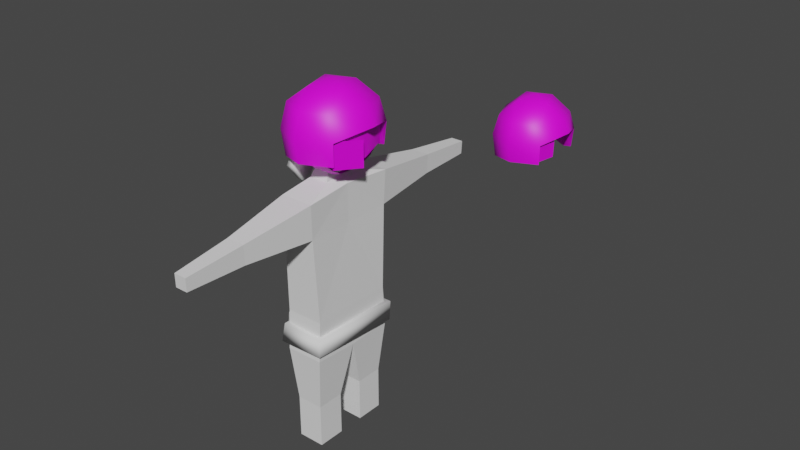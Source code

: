 # Source: Characters.blend  (saved by Blender 2.93.21; exported with 4.5.12 LTS)
import bpy
from mathutils import Matrix  # noqa: F401  (used for matrix-valued properties, if any)

bpy.ops.wm.read_factory_settings(use_empty=True)
scene = bpy.context.scene
scene.name = 'Scene'

# ---- collections
col_collection = bpy.data.collections.new('Collection'); scene.collection.children.link(col_collection)

# ---- images (referenced by path relative to the original .blend; pixels are not part of the script)
import os
ASSET_DIR = os.environ.get("B2B_ASSET_DIR", "")  # directory of the original .blend (textures are referenced by path, not embedded)
HERE = os.path.dirname(os.path.abspath(__file__))  # packed textures are extracted next to this script under _unpacked/

def load_image(name, relpath, width, height, colorspace="sRGB"):
    """Load a texture the original file referenced (path relative to the .blend, or extracted next to this script)."""
    p = next((c for c in (os.path.join(HERE, relpath), os.path.join(ASSET_DIR, relpath)) if relpath and os.path.exists(c)), "")
    if p:
        img = bpy.data.images.load(p, check_existing=True)
        img.name = name
    else:  # same state as the original file: an image datablock whose file is absent (Cycles renders it pink)
        img = bpy.data.images.new(name, width, height)
        img.source = "FILE"
        img.filepath = "//" + (relpath or name)
    img.colorspace_settings.name = colorspace
    return img
img_helmetuv_png = load_image('HelmetUV.png', 'HelmetUV.png', 1024, 1024, 'sRGB')
img_surferheaduv_png = load_image('SurferHeadUV.png', 'SurferHeadUV.png', 1024, 1024, 'sRGB')
img_helmetuv_png_001 = load_image('HelmetUV.png.001', 'HelmetUV.png', 1024, 1024, 'sRGB')

# ---- materials (node trees are filled in below, after node groups)
mat_materialuv = bpy.data.materials.new('MaterialUV')
mat_materialuv.use_transparent_shadow = False
mat_surferheaduv = bpy.data.materials.new('SurferHeadUV')
mat_materialuv_001 = bpy.data.materials.new('MaterialUV.001')
mat_materialuv_001.use_transparent_shadow = False
mat_blondhair = bpy.data.materials.new('BlondHair')
mat_blondhair.use_transparent_shadow = False

# ---- material node trees
mat_materialuv.use_nodes = True; mat_materialuv.node_tree.nodes.clear()
_N = mat_materialuv.node_tree.nodes; _L = mat_materialuv.node_tree.links
n0 = _N.new('ShaderNodeBsdfPrincipled'); n0.name = 'Principled BSDF'; n0.location = (10, 300)
n0.distribution = 'GGX'
n0.subsurface_method = 'BURLEY'
n0.inputs[3].default_value = 1.45
n0.inputs[27].default_value = (0.0, 0.0, 0.0, 1.0)
n0.inputs[28].default_value = 1.0
n1 = _N.new('ShaderNodeOutputMaterial'); n1.name = 'Material Output'; n1.location = (300, 300)
n2 = _N.new('ShaderNodeTexImage'); n2.name = 'Image Texture'; n2.location = (-280, 275)
n2.image = img_helmetuv_png
n2.interpolation = 'Closest'
n3 = _N.new('ShaderNodeTexImage'); n3.name = 'Image Texture.001'; n3.location = (-180, -100)
n3.image = img_helmetuv_png
n3.interpolation = 'Closest'
_L.new(n0.outputs[0], n1.inputs[0])
_L.new(n2.outputs[0], n0.inputs[0])
_L.new(n3.outputs[1], n0.inputs[4])
n1.is_active_output = True
mat_surferheaduv.use_nodes = True; mat_surferheaduv.node_tree.nodes.clear()
_N = mat_surferheaduv.node_tree.nodes; _L = mat_surferheaduv.node_tree.links
n0 = _N.new('ShaderNodeBsdfPrincipled'); n0.name = 'Principled BSDF'; n0.location = (10, 300)
n0.distribution = 'GGX'
n0.subsurface_method = 'BURLEY'
n0.inputs[3].default_value = 1.45
n0.inputs[27].default_value = (0.0, 0.0, 0.0, 1.0)
n0.inputs[28].default_value = 1.0
n1 = _N.new('ShaderNodeOutputMaterial'); n1.name = 'Material Output'; n1.location = (300, 300)
n2 = _N.new('ShaderNodeTexImage'); n2.name = 'Image Texture'; n2.location = (-280, 275)
n2.image = img_surferheaduv_png
n2.interpolation = 'Closest'
n3 = _N.new('ShaderNodeTexImage'); n3.name = 'Image Texture.001'; n3.location = (-280, -175)
n3.image = img_surferheaduv_png
n3.interpolation = 'Closest'
n4 = _N.new('ShaderNodeMath'); n4.name = 'Math'; n4.location = (0, 0)
n4.hide = True
n4.operation = 'GREATER_THAN'
_L.new(n0.outputs[0], n1.inputs[0])
_L.new(n2.outputs[0], n0.inputs[0])
_L.new(n3.outputs[1], n4.inputs[0])
_L.new(n4.outputs[0], n0.inputs[4])
n1.is_active_output = True
mat_materialuv_001.use_nodes = True; mat_materialuv_001.node_tree.nodes.clear()
_N = mat_materialuv_001.node_tree.nodes; _L = mat_materialuv_001.node_tree.links
n0 = _N.new('ShaderNodeBsdfPrincipled'); n0.name = 'Principled BSDF'; n0.location = (10, 300)
n0.distribution = 'GGX'
n0.subsurface_method = 'BURLEY'
n0.inputs[3].default_value = 1.45
n0.inputs[27].default_value = (0.0, 0.0, 0.0, 1.0)
n0.inputs[28].default_value = 1.0
n1 = _N.new('ShaderNodeOutputMaterial'); n1.name = 'Material Output'; n1.location = (300, 300)
n2 = _N.new('ShaderNodeTexImage'); n2.name = 'Image Texture'; n2.location = (-280, 275)
n2.image = img_helmetuv_png_001
n2.interpolation = 'Closest'
n3 = _N.new('ShaderNodeTexImage'); n3.name = 'Image Texture.001'; n3.location = (-180, -100)
n3.image = img_helmetuv_png_001
n3.interpolation = 'Closest'
_L.new(n0.outputs[0], n1.inputs[0])
_L.new(n2.outputs[0], n0.inputs[0])
_L.new(n3.outputs[1], n0.inputs[4])
n1.is_active_output = True
mat_blondhair.use_nodes = True; mat_blondhair.node_tree.nodes.clear()
_N = mat_blondhair.node_tree.nodes; _L = mat_blondhair.node_tree.links
n0 = _N.new('ShaderNodeBsdfPrincipled'); n0.name = 'Principled BSDF'; n0.location = (10, 300)
n0.distribution = 'GGX'
n0.subsurface_method = 'BURLEY'
n0.inputs[3].default_value = 1.45
n0.inputs[27].default_value = (0.0, 0.0, 0.0, 1.0)
n0.inputs[28].default_value = 1.0
n1 = _N.new('ShaderNodeOutputMaterial'); n1.name = 'Material Output'; n1.location = (300, 300)
_L.new(n0.outputs[0], n1.inputs[0])
n1.is_active_output = True

# ---- world
world_world = bpy.data.worlds.new('World'); scene.world = world_world
world_world.use_nodes = True; world_world.node_tree.nodes.clear()
_N = world_world.node_tree.nodes; _L = world_world.node_tree.links
n0 = _N.new('ShaderNodeOutputWorld'); n0.name = 'World Output'; n0.location = (300, 300)
n1 = _N.new('ShaderNodeBackground'); n1.name = 'Background'; n1.location = (10, 300)
n1.inputs[0].default_value = (0.05088, 0.05088, 0.05088, 1.0)
_L.new(n1.outputs[0], n0.inputs[0])
n0.is_active_output = True
world_world.color = (0.05088, 0.05088, 0.05088)
world_world.use_sun_shadow = False
world_world.sun_shadow_jitter_overblur = 0.0

# ---- meshes
me_sphere = bpy.data.meshes.new('Sphere')
me_sphere.from_pydata([(-0.009753, 0.9818, 0.3048), (0.6124, 0.6124, 0.5), (0.707, 0.7076, 0.03792), (0.6718, 0.6736, -0.4881), (0.464, 0.1489, 0.8937), (0.866, -5.541e-08, 0.5), (1.001, 0.04191, 0.2041), (0.6124, -0.6124, 0.5), (0.707, -0.7066, 0.03792), (0.665, -0.6649, -0.5138), (0.1819, -0.4392, 0.8936), (3.201e-08, -0.866, 0.5), (2.213e-09, -1.0, -4.371e-08), (0.01002, -0.9361, -0.4898), (-6.182e-08, -1.492e-07, 1.0), (-0.702, -0.6772, 0.2904), (-0.6348, -0.6716, -0.6101), (-0.4631, -0.1918, 0.8938), (-0.959, -0.009234, 0.3416), (-0.909, -0.00969, -0.6101), (-0.1489, 0.464, 0.8937), (-0.7074, 0.6677, 0.3173), (-0.6348, 0.6523, -0.6101), (0.2458, 0.5236, 1.166), (0.02142, 1.05, 0.7502), (0.02142, 1.215, 0.06339), (0.02191, 1.036, -0.5156), (0.7769, 0.7373, 0.7502), (0.8936, 0.8548, 0.1102), (0.8502, 0.8101, -0.514), (1.09, -0.01818, 0.6802), (1.256, 0.02385, 0.3022), (0.5928, -0.2548, 1.166), (0.7769, -0.7736, 0.7502), (0.8936, -0.8898, 0.1102), (0.8434, -0.8377, -0.5397), (0.02142, -1.087, 0.7502), (0.02142, -1.252, 0.06339), (0.03378, -1.173, -0.5408), (0.02142, -0.01818, 1.297), (-0.2534, -0.5528, 1.166), (-0.734, -0.7736, 0.7502), (-0.8509, -0.8905, 0.06339), (-0.7657, -0.8445, -0.6611), (-1.047, -0.01818, 0.6802), (-1.212, -0.01818, 0.06339), (-1.104, -0.02787, -0.6611), (-0.5132, 0.2567, 1.166), (-0.734, 0.7373, 0.7502), (-0.8509, 0.8541, 0.06339), (-0.7657, 0.7887, -0.6611), (1.081, -0.12, -0.7397), (1.136, -0.1693, 0.03053), (0.7706, -0.8042, -0.6422), (0.8251, -0.8535, 0.1281), (0.2663, -0.9942, -0.4893), (0.5163, -0.8889, -0.4893), (0.249, -0.6442, -0.8416), (0.5095, -0.5859, -0.801), (0.2574, -0.3238, -1.064), (0.5205, -0.3238, -0.9779), (0.3051, 0.3002, -1.074), (0.5666, 0.2131, -0.9736), (0.369, 0.6908, -0.8155), (0.6058, 0.5739, -0.7952), (0.397, 0.9096, -0.4743), (0.6627, 0.8264, -0.4566), (0.2866, -0.9733, -0.4793), (0.5188, -0.8755, -0.4793), (0.2638, -0.6151, -0.8426), (0.5056, -0.5609, -0.8049), (0.2715, -0.3175, -1.049), (0.5158, -0.3176, -0.9692), (0.3158, 0.2618, -1.059), (0.5587, 0.181, -0.9652), (0.3751, 0.6246, -0.8184), (0.595, 0.516, -0.7995), (0.4127, 0.8993, -0.464), (0.6606, 0.8162, -0.4463)], [], [(0, 26, 3, 2), (20, 4, 14), (5, 4, 1), (4, 10, 14), (11, 10, 7), (15, 11, 12), (10, 17, 14), (18, 17, 15), (17, 20, 14), (0, 20, 21), (23, 27, 24), (23, 39, 32), (32, 33, 30), (32, 39, 40), (40, 41, 36), (40, 39, 47), (47, 48, 44), (47, 39, 23), (3, 26, 29), (20, 0, 1, 4), (1, 2, 6, 5), (2, 1, 0), (7, 5, 6, 8), (4, 5, 7, 10), (11, 7, 8, 12), (12, 8, 9, 13), (12, 13, 16, 15), (17, 10, 11, 15), (15, 16, 19, 18), (21, 18, 19, 22), (17, 18, 21, 20), (0, 21, 22, 26), (29, 26, 25, 28), (28, 25, 24, 27), (31, 28, 27, 30), (32, 30, 27, 23), (33, 34, 31, 30), (36, 37, 34, 33), (37, 38, 35, 34), (36, 33, 32, 40), (42, 37, 36, 41), (43, 38, 37, 42), (44, 45, 42, 41), (46, 43, 42, 45), (44, 41, 40, 47), (49, 50, 46, 45), (49, 45, 44, 48), (25, 26, 50, 49), (24, 48, 47, 23), (24, 25, 49, 48), (46, 19, 16, 43), (43, 16, 13, 38), (29, 28, 2, 3), (28, 31, 6, 2), (50, 22, 19, 46), (26, 22, 50), (35, 9, 8, 34), (38, 13, 9, 35), (34, 8, 6, 31), (54, 53, 51, 52), (55, 56, 58, 57), (57, 58, 60, 59), (59, 60, 62, 61), (61, 62, 64, 63), (63, 64, 66, 65), (67, 69, 70, 68), (69, 71, 72, 70), (71, 73, 74, 72), (73, 75, 76, 74), (75, 77, 78, 76)])
me_sphere.polygons.foreach_set('use_smooth', [1, 1, 1, 1, 1, 1, 1, 1, 1, 1, 1, 1, 1, 1, 1, 1, 1, 1, 1, 1, 1, 1, 1, 1, 1, 1, 1, 1, 1, 1, 1, 1, 1, 1, 1, 1, 1, 1, 1, 1, 1, 1, 1, 1, 1, 1, 1, 1, 1, 1, 1, 1, 1, 1, 1, 1, 1, 1, 1, 0, 0, 0, 0, 0, 0, 0, 0, 0, 0, 0])
_k = set([(26, 29), (26, 50), (28, 29), (28, 31), (31, 34), (34, 35), (35, 38), (38, 43), (43, 46), (46, 50)])
me_sphere.attributes.new('sharp_edge', 'BOOLEAN', 'EDGE').data.foreach_set('value', [ (min(e.vertices), max(e.vertices)) in _k for e in me_sphere.edges])
_uv = me_sphere.uv_layers.new(name='UVMap')
_uv.uv.foreach_set('vector', [0.7568, 0.4028, 0.7526, 0.5018, 0.6579, 0.4913, 0.661, 0.4238, 0.7734, 0.3083, 0.6888, 0.2834, 0.7436, 0.2535, 0.618, 0.2671, 0.6888, 0.2834, 0.6375, 0.3476, 0.6888, 0.2834, 0.7104, 0.2025, 0.7436, 0.2535, 0.7299, 0.1341, 0.7104, 0.2025, 0.6544, 0.1497, 0.8185, 0.1163, 0.7299, 0.1341, 0.7286, 0.0767, 0.7104, 0.2025, 0.7973, 0.2186, 0.7436, 0.2535, 0.8863, 0.2416, 0.7973, 0.2186, 0.8844, 0.1552, 0.7973, 0.2186, 0.7734, 0.3083, 0.7436, 0.2535, 0.7568, 0.4028, 0.7734, 0.3083, 0.8474, 0.3851, 0.1875, 0.2656, 0.1094, 0.1875, 0.2344, 0.1875, 0.2656, 0.25, 0.2969, 0.3125, 0.2344, 0.3594, 0.2188, 0.3594, 0.1094, 0.4375, 0.09375, 0.3125, 0.2344, 0.3594, 0.2969, 0.3125, 0.3438, 0.375, 0.2814, 0.3823, 0.3415, 0.4515, 0.2448, 0.4672, 0.3438, 0.375, 0.2969, 0.3125, 0.375, 0.2812, 0.2969, 0.2656, 0.3906, 0.2031, 0.3895, 0.3125, 0.375, 0.2812, 0.2969, 0.3125, 0.2656, 0.25, 0.1094, 0.0, 0.2344, 0.0, 0.09375, 0.03125, 0.7734, 0.3083, 0.7568, 0.4028, 0.6762, 0.3625, 0.6888, 0.2834, 0.6375, 0.3476, 0.5794, 0.3684, 0.5769, 0.2727, 0.618, 0.2671, 0.661, 0.4238, 0.6762, 0.3625, 0.7568, 0.4028, 0.634, 0.1861, 0.618, 0.2671, 0.5769, 0.2727, 0.5756, 0.1684, 0.6888, 0.2834, 0.618, 0.2671, 0.634, 0.1861, 0.7104, 0.2025, 0.7299, 0.1341, 0.6544, 0.1497, 0.6386, 0.09071, 0.7286, 0.0767, 0.7286, 0.0767, 0.6386, 0.09071, 0.6362, 0.02205, 0.7239, 0.01838, 0.7286, 0.0767, 0.7239, 0.01838, 0.8117, 0.0001148, 0.8185, 0.1163, 0.7973, 0.2186, 0.7104, 0.2025, 0.7299, 0.1341, 0.8185, 0.1163, 0.8844, 0.1552, 0.9999, 0.1526, 0.9999, 0.2442, 0.8863, 0.2416, 0.8772, 0.3283, 0.8863, 0.2416, 0.9999, 0.2442, 0.9956, 0.3355, 0.7973, 0.2186, 0.8863, 0.2416, 0.8772, 0.3283, 0.7734, 0.3083, 0.7568, 0.4028, 0.8474, 0.3851, 0.8529, 0.5062, 0.7526, 0.5018, 0.09375, 0.03125, 0.2344, 0.03125, 0.25, 0.09375, 0.09375, 0.1094, 0.09375, 0.1094, 0.25, 0.09375, 0.2344, 0.1875, 0.1094, 0.1875, 0.03125, 0.3125, 0.03125, 0.1719, 0.1094, 0.1875, 0.09375, 0.3125, 0.2188, 0.3594, 0.09375, 0.3125, 0.1094, 0.1875, 0.25, 0.2031, 0.1094, 0.4375, 0.03125, 0.4375, 0.03125, 0.3125, 0.09375, 0.3125, 0.25, 0.4531, 0.25, 0.5312, 0.125, 0.5156, 0.1406, 0.4531, 0.25, 0.5312, 0.25, 0.625, 0.125, 0.625, 0.125, 0.5156, 0.25, 0.4844, 0.1094, 0.4375, 0.2188, 0.3594, 0.2814, 0.3823, 0.36, 0.5279, 0.25, 0.5312, 0.25, 0.4531, 0.3438, 0.4531, 0.365, 0.6178, 0.25, 0.625, 0.25, 0.5312, 0.36, 0.5279, 0.3895, 0.3125, 0.4531, 0.3125, 0.4531, 0.4375, 0.3906, 0.4219, 0.5469, 0.3125, 0.5469, 0.4375, 0.4531, 0.4375, 0.4531, 0.3125, 0.3895, 0.3125, 0.3906, 0.4219, 0.2812, 0.3906, 0.2969, 0.2656, 0.4531, 0.1875, 0.5469, 0.1875, 0.5469, 0.3125, 0.4531, 0.3125, 0.4531, 0.1875, 0.4531, 0.3125, 0.3895, 0.3125, 0.3906, 0.2031, 0.25, 0.09375, 0.2344, 0.03125, 0.375, 0.03125, 0.375, 0.1094, 0.2344, 0.1875, 0.3594, 0.1875, 0.3125, 0.2656, 0.1875, 0.2656, 0.2344, 0.1875, 0.25, 0.09375, 0.375, 0.1094, 0.3594, 0.1875, 0.5469, 0.3125, 0.5781, 0.3125, 0.5781, 0.4219, 0.5469, 0.4375, 0.3594, 0.625, 0.3594, 0.6562, 0.2656, 0.6562, 0.25, 0.625, 0.1094, 0.04688, 0.1094, 0.125, 0.07812, 0.125, 0.07812, 0.03125, 0.03125, 0.1719, 0.03125, 0.3125, 0.0, 0.2969, 0.0, 0.1875, 0.5469, 0.1875, 0.5781, 0.2031, 0.5781, 0.3125, 0.5469, 0.3125, 0.2344, 0.0, 0.3566, 0.0001148, 0.375, 0.03125, 0.125, 0.625, 0.09375, 0.625, 0.09375, 0.5469, 0.125, 0.5156, 0.25, 0.625, 0.2344, 0.6562, 0.125, 0.6562, 0.125, 0.625, 0.03125, 0.4375, 0.0, 0.4219, 0.0, 0.3281, 0.03125, 0.3125, 0.9062, 1.0, 0.9062, 0.9062, 1.0, 0.9062, 0.9992, 0.9998, 1.0, 0.5625, 0.9844, 0.6094, 0.9062, 0.5781, 0.9219, 0.5312, 0.9219, 0.5312, 0.9062, 0.5781, 0.8438, 0.5625, 0.8438, 0.5156, 0.8438, 0.5156, 0.8438, 0.5469, 0.75, 0.5469, 0.75, 0.5156, 0.75, 0.5156, 0.75, 0.5625, 0.7031, 0.5781, 0.6719, 0.5312, 0.6719, 0.5312, 0.7031, 0.5781, 0.625, 0.6094, 0.625, 0.5625, 1.0, 0.5625, 0.9219, 0.5312, 0.9062, 0.5781, 0.9844, 0.6094, 0.9219, 0.5312, 0.8594, 0.5156, 0.8594, 0.5625, 0.9062, 0.5781, 0.8594, 0.5156, 0.75, 0.5156, 0.7656, 0.5625, 0.8594, 0.5625, 0.75, 0.5156, 0.6719, 0.5312, 0.7031, 0.5781, 0.7656, 0.5625, 0.6719, 0.5312, 0.625, 0.5625, 0.625, 0.6094, 0.7031, 0.5781])
me_sphere.materials.append(mat_materialuv)
me_sphere.use_remesh_fix_poles = True
me_sphere.use_remesh_preserve_attributes = False
me_sphere.update()
me_sphere_001 = bpy.data.meshes.new('Sphere.001')
me_sphere_001.from_pydata([(0.0, 1.2, 0.0), (0.0, 0.7071, -0.8571), (0.5325, 0.6256, 0.5447), (0.69, 0.8927, 0.09288), (0.4617, 0.6239, -0.8517), (0.7396, 0.02563, 0.5447), (1.0, -5.878e-08, 0.0), (0.7071, -8.521e-08, -0.8571), (0.5325, -0.5744, 0.5447), (0.6306, -0.9117, 0.1314), (0.4971, -0.6025, -0.812), (0.0, -8.742e-08, -1.15), (2.213e-09, -1.2, 0.0), (3.201e-08, -0.7071, -0.8571), (-0.7071, -0.8485, 0.0), (-0.5, -0.5, -0.8571), (-1.0, -5.878e-08, 0.0), (-0.7071, -8.521e-08, -0.8571), (-0.7071, 0.8485, 0.0), (-0.5, 0.5, -0.8571), (0.7665, 0.891, 0.04853), (0.7513, 0.8454, -0.4451), (1.097, 0.008217, 0.2264), (0.974, 0.03841, -0.5569), (0.7825, -0.8726, 0.06734), (0.7456, -0.8172, -0.5151)], [], [(1, 0, 3, 4), (11, 1, 4), (4, 3, 6, 7), (11, 4, 7), (3, 2, 5, 6), (7, 6, 9, 10), (11, 7, 10), (6, 5, 8, 9), (10, 9, 12, 13), (11, 10, 13), (13, 12, 14, 15), (11, 13, 15), (11, 15, 17), (15, 14, 16, 17), (11, 17, 19), (17, 16, 18, 19), (11, 19, 1), (19, 18, 0, 1), (21, 20, 22, 23), (23, 22, 24, 25)])
me_sphere_001.polygons.foreach_set('use_smooth', [True] * 20)
_uv = me_sphere_001.uv_layers.new(name='UVMap')
_uv.uv.foreach_set('vector', [0.375, 0.2083, 0.375, 0.4792, 0.2083, 0.4792, 0.2083, 0.2083, 0.375, 0.0, 0.375, 0.2083, 0.2083, 0.2083, 0.9375, 0.2083, 0.9792, 0.4583, 0.75, 0.4583, 0.75, 0.2083, 0.75, 0.0, 0.9375, 0.2083, 0.75, 0.2083, 0.9792, 0.4583, 0.9375, 0.6042, 0.75, 0.5833, 0.75, 0.4583, 0.75, 0.2083, 0.75, 0.4583, 0.5208, 0.4792, 0.5417, 0.2083, 0.75, 0.0, 0.75, 0.2083, 0.5417, 0.2083, 0.75, 0.4583, 0.75, 0.5833, 0.5833, 0.6042, 0.5208, 0.4792, 0.5417, 0.2083, 0.5208, 0.4792, 0.375, 0.4792, 0.375, 0.2083, 0.375, 0.0, 0.5417, 0.2083, 0.375, 0.2083, 0.375, 0.2083, 0.375, 0.4792, 0.2083, 0.4792, 0.2083, 0.2083, 0.375, 0.0, 0.375, 0.2083, 0.2083, 0.2083, 0.0, 0.8333, 0.1458, 0.6667, 0.1667, 0.8333, 0.1458, 0.6667, 0.3958, 0.625, 0.3958, 0.8333, 0.1667, 0.8333, 0.0, 0.8333, 0.1667, 0.8333, 0.1458, 0.9583, 0.1667, 0.8333, 0.3958, 0.8333, 0.375, 1.0, 0.1458, 0.9583, 0.375, 0.0, 0.5417, 0.2083, 0.375, 0.2083, 0.5417, 0.2083, 0.5208, 0.4792, 0.375, 0.4792, 0.375, 0.2083, 1.0, 0.8125, 1.0, 0.9583, 0.7083, 1.0, 0.7083, 0.7917, 0.7083, 0.7917, 0.7083, 1.0, 0.4792, 0.9792, 0.4792, 0.8125])
me_sphere_001.materials.append(mat_surferheaduv)
me_sphere_001.use_remesh_fix_poles = True
me_sphere_001.use_remesh_preserve_attributes = False
me_sphere_001.update()
me_sphere_002 = bpy.data.meshes.new('Sphere.002')
me_sphere_002.from_pydata([(-0.009753, 0.9818, 0.3048), (0.6124, 0.6124, 0.5), (0.707, 0.7076, 0.03792), (0.6718, 0.6736, -0.4881), (0.464, 0.1489, 0.8937), (0.866, -5.541e-08, 0.5), (1.001, 0.04191, 0.2041), (0.6124, -0.6124, 0.5), (0.707, -0.7066, 0.03792), (0.665, -0.6649, -0.5138), (0.1819, -0.4392, 0.8936), (3.201e-08, -0.866, 0.5), (2.213e-09, -1.0, -4.371e-08), (0.01002, -0.9361, -0.4898), (-6.182e-08, -1.492e-07, 1.0), (-0.702, -0.6772, 0.2904), (-0.6348, -0.6716, -0.6101), (-0.4631, -0.1918, 0.8938), (-0.959, -0.009234, 0.3416), (-0.909, -0.00969, -0.6101), (-0.1489, 0.464, 0.8937), (-0.7074, 0.6677, 0.3173), (-0.6348, 0.6523, -0.6101), (0.2458, 0.5236, 1.166), (0.02142, 1.05, 0.6802), (0.02142, 1.215, 0.06339), (0.02191, 1.036, -0.5156), (0.7769, 0.7373, 0.6802), (0.8936, 0.8548, 0.1102), (0.8502, 0.8101, -0.514), (1.09, -0.01818, 0.6802), (1.256, 0.02385, 0.3022), (0.5928, -0.2548, 1.166), (0.7769, -0.7736, 0.6802), (0.8936, -0.8898, 0.1102), (0.8434, -0.8377, -0.5397), (0.02142, -1.087, 0.6802), (0.02142, -1.252, 0.06339), (0.03378, -1.173, -0.5408), (0.02142, -0.01818, 1.297), (-0.2534, -0.5528, 1.166), (-0.734, -0.7736, 0.6802), (-0.8509, -0.8905, 0.06339), (-0.7657, -0.8445, -0.6611), (-1.047, -0.01818, 0.6802), (-1.212, -0.01818, 0.06339), (-1.104, -0.02787, -0.6611), (-0.5132, 0.2567, 1.166), (-0.734, 0.7373, 0.6802), (-0.8509, 0.8541, 0.06339), (-0.7657, 0.7887, -0.6611), (0.9318, -0.2563, -0.4536), (0.9862, -0.3057, 0.1666), (0.7706, -0.8042, -0.4922), (0.8251, -0.8535, 0.1281)], [], [(0, 26, 3, 2), (20, 4, 14), (5, 4, 1), (4, 10, 14), (11, 10, 7), (15, 11, 12), (10, 17, 14), (18, 17, 15), (17, 20, 14), (0, 20, 21), (23, 27, 24), (23, 39, 32), (32, 33, 30), (32, 39, 40), (40, 41, 36), (40, 39, 47), (47, 48, 44), (47, 39, 23), (3, 26, 29), (20, 0, 1, 4), (1, 2, 6, 5), (2, 1, 0), (7, 5, 6, 8), (4, 5, 7, 10), (11, 7, 8, 12), (12, 8, 9, 13), (12, 13, 16, 15), (17, 10, 11, 15), (15, 16, 19, 18), (21, 18, 19, 22), (17, 18, 21, 20), (0, 21, 22, 26), (29, 26, 25, 28), (28, 25, 24, 27), (31, 28, 27, 30), (32, 30, 27, 23), (33, 34, 31, 30), (36, 37, 34, 33), (37, 38, 35, 34), (36, 33, 32, 40), (42, 37, 36, 41), (43, 38, 37, 42), (44, 45, 42, 41), (46, 43, 42, 45), (44, 41, 40, 47), (49, 50, 46, 45), (49, 45, 44, 48), (25, 26, 50, 49), (24, 48, 47, 23), (24, 25, 49, 48), (46, 19, 16, 43), (43, 16, 13, 38), (29, 28, 2, 3), (28, 31, 6, 2), (50, 22, 19, 46), (26, 22, 50), (35, 9, 8, 34), (38, 13, 9, 35), (34, 8, 6, 31), (54, 53, 51, 52)])
me_sphere_002.polygons.foreach_set('use_smooth', [1, 1, 1, 1, 1, 1, 1, 1, 1, 1, 1, 1, 1, 1, 1, 1, 1, 1, 1, 1, 1, 1, 1, 1, 1, 1, 1, 1, 1, 1, 1, 1, 1, 1, 1, 1, 1, 1, 1, 1, 1, 1, 1, 1, 1, 1, 1, 1, 1, 1, 1, 1, 1, 1, 1, 1, 1, 1, 1, 0])
_k = set([(26, 29), (26, 50), (28, 29), (28, 31), (31, 34), (34, 35), (35, 38), (38, 43), (43, 46), (46, 50)])
me_sphere_002.attributes.new('sharp_edge', 'BOOLEAN', 'EDGE').data.foreach_set('value', [ (min(e.vertices), max(e.vertices)) in _k for e in me_sphere_002.edges])
_uv = me_sphere_002.uv_layers.new(name='UVMap')
_uv.uv.foreach_set('vector', [0.7568, 0.4028, 0.7526, 0.5018, 0.6579, 0.4913, 0.661, 0.4238, 0.7734, 0.3083, 0.6888, 0.2834, 0.7436, 0.2535, 0.618, 0.2671, 0.6888, 0.2834, 0.6375, 0.3476, 0.6888, 0.2834, 0.7104, 0.2025, 0.7436, 0.2535, 0.7299, 0.1341, 0.7104, 0.2025, 0.6544, 0.1497, 0.8185, 0.1163, 0.7299, 0.1341, 0.7286, 0.0767, 0.7104, 0.2025, 0.7973, 0.2186, 0.7436, 0.2535, 0.8863, 0.2416, 0.7973, 0.2186, 0.8844, 0.1552, 0.7973, 0.2186, 0.7734, 0.3083, 0.7436, 0.2535, 0.7568, 0.4028, 0.7734, 0.3083, 0.8474, 0.3851, 0.1875, 0.2656, 0.1094, 0.1875, 0.2344, 0.1875, 0.2656, 0.25, 0.2969, 0.3125, 0.2344, 0.3594, 0.2188, 0.3594, 0.1094, 0.4375, 0.09375, 0.3125, 0.2344, 0.3594, 0.2969, 0.3125, 0.3438, 0.375, 0.2814, 0.3823, 0.3415, 0.4515, 0.2448, 0.4672, 0.3438, 0.375, 0.2969, 0.3125, 0.375, 0.2812, 0.2969, 0.2656, 0.3906, 0.2031, 0.3895, 0.3125, 0.375, 0.2812, 0.2969, 0.3125, 0.2656, 0.25, 0.1094, 0.0, 0.2344, 0.0, 0.09375, 0.03125, 0.7734, 0.3083, 0.7568, 0.4028, 0.6762, 0.3625, 0.6888, 0.2834, 0.6375, 0.3476, 0.5794, 0.3684, 0.5769, 0.2727, 0.618, 0.2671, 0.661, 0.4238, 0.6762, 0.3625, 0.7568, 0.4028, 0.634, 0.1861, 0.618, 0.2671, 0.5769, 0.2727, 0.5756, 0.1684, 0.6888, 0.2834, 0.618, 0.2671, 0.634, 0.1861, 0.7104, 0.2025, 0.7299, 0.1341, 0.6544, 0.1497, 0.6386, 0.09071, 0.7286, 0.0767, 0.7286, 0.0767, 0.6386, 0.09071, 0.6362, 0.02205, 0.7239, 0.01838, 0.7286, 0.0767, 0.7239, 0.01838, 0.8117, 0.0001148, 0.8185, 0.1163, 0.7973, 0.2186, 0.7104, 0.2025, 0.7299, 0.1341, 0.8185, 0.1163, 0.8844, 0.1552, 0.9999, 0.1526, 0.9999, 0.2442, 0.8863, 0.2416, 0.8772, 0.3283, 0.8863, 0.2416, 0.9999, 0.2442, 0.9956, 0.3355, 0.7973, 0.2186, 0.8863, 0.2416, 0.8772, 0.3283, 0.7734, 0.3083, 0.7568, 0.4028, 0.8474, 0.3851, 0.8529, 0.5062, 0.7526, 0.5018, 0.09375, 0.03125, 0.2344, 0.03125, 0.25, 0.09375, 0.09375, 0.1094, 0.09375, 0.1094, 0.25, 0.09375, 0.2344, 0.1875, 0.1094, 0.1875, 0.03125, 0.3125, 0.03125, 0.1719, 0.1094, 0.1875, 0.09375, 0.3125, 0.2188, 0.3594, 0.09375, 0.3125, 0.1094, 0.1875, 0.25, 0.2031, 0.1094, 0.4375, 0.03125, 0.4375, 0.03125, 0.3125, 0.09375, 0.3125, 0.25, 0.4531, 0.25, 0.5312, 0.125, 0.5156, 0.1406, 0.4531, 0.25, 0.5312, 0.25, 0.625, 0.125, 0.625, 0.125, 0.5156, 0.25, 0.4844, 0.1094, 0.4375, 0.2188, 0.3594, 0.2814, 0.3823, 0.36, 0.5279, 0.25, 0.5312, 0.25, 0.4531, 0.3438, 0.4531, 0.365, 0.6178, 0.25, 0.625, 0.25, 0.5312, 0.36, 0.5279, 0.3895, 0.3125, 0.4531, 0.3125, 0.4531, 0.4375, 0.3906, 0.4219, 0.5469, 0.3125, 0.5469, 0.4375, 0.4531, 0.4375, 0.4531, 0.3125, 0.3895, 0.3125, 0.3906, 0.4219, 0.2812, 0.3906, 0.2969, 0.2656, 0.4531, 0.1875, 0.5469, 0.1875, 0.5469, 0.3125, 0.4531, 0.3125, 0.4531, 0.1875, 0.4531, 0.3125, 0.3895, 0.3125, 0.3906, 0.2031, 0.25, 0.09375, 0.2344, 0.03125, 0.375, 0.03125, 0.375, 0.1094, 0.2344, 0.1875, 0.3594, 0.1875, 0.3125, 0.2656, 0.1875, 0.2656, 0.2344, 0.1875, 0.25, 0.09375, 0.375, 0.1094, 0.3594, 0.1875, 0.5469, 0.3125, 0.5781, 0.3125, 0.5781, 0.4219, 0.5469, 0.4375, 0.3594, 0.625, 0.3594, 0.6562, 0.2656, 0.6562, 0.25, 0.625, 0.1094, 0.04688, 0.1094, 0.125, 0.07812, 0.125, 0.07812, 0.03125, 0.03125, 0.1719, 0.03125, 0.3125, 0.0, 0.2969, 0.0, 0.1875, 0.5469, 0.1875, 0.5781, 0.2031, 0.5781, 0.3125, 0.5469, 0.3125, 0.2344, 0.0, 0.3566, 0.0001148, 0.375, 0.03125, 0.125, 0.625, 0.09375, 0.625, 0.09375, 0.5469, 0.125, 0.5156, 0.25, 0.625, 0.2344, 0.6562, 0.125, 0.6562, 0.125, 0.625, 0.03125, 0.4375, 0.0, 0.4219, 0.0, 0.3281, 0.03125, 0.3125, 0.9284, 0.9986, 0.9284, 0.9214, 0.9992, 0.9225, 0.9992, 0.9998])
me_sphere_002.materials.append(mat_materialuv_001)
me_sphere_002.use_remesh_fix_poles = True
me_sphere_002.use_remesh_preserve_attributes = False
me_sphere_002.update()
me_sphere_003 = bpy.data.meshes.new('Sphere.003')
me_sphere_003.from_pydata([(-1.17, 0.01125, -2.544), (-1.238, 0.108, -1.098), (-0.7128, -0.7414, -0.9644), (-0.8049, -0.7698, -1.462), (-0.9151, -0.124, -0.7606), (-0.9823, 0.004944, -1.93), (-0.7147, 0.6374, -0.9274), (-0.7546, 0.5424, -1.174), (-1.099, -0.4388, -2.057), (-0.8448, -0.4672, -2.036), (-0.9022, -0.6928, -0.942), (-1.058, -0.8071, -1.474), (-1.109, -0.03075, -0.7843), (-1.252, 0.06968, -1.948), (-0.8614, 0.6897, -0.9257), (-0.986, 0.7181, -1.186), (-1.119, 0.3928, -1.568), (-0.8538, 0.3082, -1.503), (-0.935, 0.6417, -2.192)], [], [(3, 9, 5, 4, 2), (7, 4, 5, 17), (5, 9, 0), (11, 10, 12, 1, 8), (13, 1, 12, 14, 15, 16), (8, 9, 3, 11), (8, 1, 13), (8, 13, 0), (15, 7, 18), (3, 2, 10, 11), (2, 4, 12, 10), (4, 6, 14, 12), (7, 15, 14, 6), (13, 5, 0), (9, 8, 0), (7, 6, 4), (16, 17, 5, 13), (16, 15, 18), (7, 17, 18), (17, 16, 18)])
me_sphere_003.polygons.foreach_set('use_smooth', [True] * 20)
_uv = me_sphere_003.uv_layers.new(name='UVMap')
_uv.uv.foreach_set('vector', [0.125, 0.25, 0.05449, 0.25, 0.0, 0.25, 0.0, 0.5, 0.125, 0.5, 0.875, 0.25, 1.0, 0.5, 1.0, 0.25, 0.9295, 0.25, 0.0, 0.25, 0.05449, 0.25, 0.0, 0.25, 0.125, 0.25, 0.125, 0.5, 0.0, 0.5, 0.0, 0.3718, 0.05051, 0.25, 1.0, 0.25, 1.0, 0.3718, 1.0, 0.5, 0.875, 0.5, 0.875, 0.25, 0.9377, 0.25, 0.05051, 0.25, 0.05449, 0.25, 0.125, 0.25, 0.125, 0.25, 0.05051, 0.25, 0.0, 0.3718, 0.0, 0.25, 0.05051, 0.25, 0.0, 0.25, 0.05051, 0.25, 0.875, 0.25, 0.875, 0.25, 0.875, 0.25, 0.125, 0.25, 0.125, 0.5, 0.125, 0.5, 0.125, 0.25, 0.125, 0.5, 0.0, 0.5, 0.0, 0.5, 0.125, 0.5, 0.0, 0.5, 0.875, 0.5, 0.875, 0.5, 0.0, 0.5, 0.875, 0.25, 0.875, 0.25, 0.875, 0.5, 0.875, 0.5, 1.0, 0.25, 1.0, 0.25, 1.0, 0.25, 0.05449, 0.25, 0.05051, 0.25, 0.05449, 0.25, 0.875, 0.25, 0.875, 0.5, 1.0, 0.5, 0.9377, 0.25, 0.9295, 0.25, 1.0, 0.25, 1.0, 0.25, 0.9377, 0.25, 0.875, 0.25, 0.9377, 0.25, 0.875, 0.25, 0.9295, 0.25, 0.875, 0.25, 0.9295, 0.25, 0.9377, 0.25, 0.9295, 0.25])
me_sphere_003.materials.append(mat_blondhair)
me_sphere_003.use_remesh_fix_poles = True
me_sphere_003.use_remesh_preserve_attributes = False
me_sphere_003.update()
me_cube_001 = bpy.data.meshes.new('Cube.001')
me_cube_001.from_pydata([(-0.6009, 0.0, -1.85), (0.1236, 0.0, 2.381), (-0.6047, 1.22, -1.862), (0.1202, 0.2755, 2.359), (0.4839, 0.0, -1.85), (-0.1479, 0.2755, 2.359), (0.4801, 1.22, -1.862), (-0.1445, 0.0, 2.381), (-0.334, 0.0, 1.828), (-0.534, 0.0, 1.622), (-0.3454, 0.5199, 1.753), (-0.4807, 1.373, 1.533), (0.4169, 0.0, 1.622), (0.2169, 0.0, 1.828), (0.2055, 0.5199, 1.753), (0.4702, 1.373, 1.533), (-0.534, 0.0, 0.5456), (-0.5084, 1.331, 0.5548), (0.4425, 1.331, 0.5548), (0.4169, 0.0, 0.5456), (0.2583, 3.386, 1.22), (-0.2807, 3.386, 1.22), (-0.2965, 3.362, 0.6654), (0.2425, 3.362, 0.6654), (0.1673, 5.054, 1.043), (-0.1949, 5.054, 1.043), (-0.2055, 5.039, 0.6701), (0.1567, 5.039, 0.6701), (-0.5983, 1.298, -2.997), (-0.6009, 0.0, -3.073), (0.4866, 1.298, -2.997), (0.4839, 0.0, -3.073), (-0.4427, 1.177, -4.564), (-0.4427, 0.3831, -4.564), (0.3257, 1.177, -4.564), (0.3257, 0.3831, -4.564), (-0.4427, 1.177, -5.808), (-0.4427, 0.3831, -5.808), (0.3257, 1.177, -5.808), (0.3257, 0.3831, -5.808)], [], [(10, 8, 7, 5), (18, 15, 12, 19), (3, 5, 7, 1), (17, 11, 21, 22), (8, 10, 11, 9), (10, 14, 15, 11), (14, 13, 12, 15), (16, 9, 11, 17), (14, 10, 5, 3), (13, 14, 3, 1), (0, 16, 17, 2), (2, 17, 18, 6), (6, 18, 19, 4), (21, 20, 24, 25), (11, 15, 20, 21), (15, 18, 23, 20), (18, 17, 22, 23), (26, 25, 24, 27), (23, 22, 26, 27), (22, 21, 25, 26), (20, 23, 27, 24), (6, 4, 31, 30), (28, 30, 34, 32), (0, 2, 28, 29), (2, 6, 30, 28), (35, 33, 37, 39), (30, 31, 35, 34), (29, 28, 32, 33), (31, 29, 33, 35), (36, 38, 39, 37), (32, 34, 38, 36), (34, 35, 39, 38), (33, 32, 36, 37)])
_uv = me_cube_001.uv_layers.new(name='UVMap')
_uv.uv.foreach_set('vector', [0.8224, 0.548, 0.8224, 0.75, 0.8224, 0.75, 0.8224, 0.548, 0.5225, 0.5, 0.6071, 0.5, 0.6087, 0.75, 0.5236, 0.75, 0.6776, 0.548, 0.8224, 0.548, 0.8224, 0.75, 0.6776, 0.75, 0.5225, 0.25, 0.6071, 0.25, 0.6071, 0.25, 0.5225, 0.25, 0.8224, 0.75, 0.8224, 0.548, 0.875, 0.5, 0.875, 0.7361, 0.8224, 0.548, 0.6776, 0.548, 0.625, 0.5, 0.875, 0.5, 0.6776, 0.548, 0.6776, 0.75, 0.6087, 0.75, 0.6071, 0.5, 0.5236, 0.0, 0.6087, 0.0, 0.6071, 0.25, 0.5225, 0.25, 0.6776, 0.548, 0.8224, 0.548, 0.8224, 0.548, 0.6776, 0.548, 0.6776, 0.75, 0.6776, 0.548, 0.6776, 0.548, 0.6776, 0.75, 0.375, 0.0, 0.5236, 0.0, 0.5225, 0.25, 0.375, 0.25, 0.375, 0.25, 0.5225, 0.25, 0.5225, 0.5, 0.375, 0.5, 0.375, 0.5, 0.5225, 0.5, 0.5236, 0.75, 0.375, 0.75, 0.875, 0.5, 0.625, 0.5, 0.625, 0.5, 0.875, 0.5, 0.875, 0.5, 0.625, 0.5, 0.625, 0.5, 0.875, 0.5, 0.6071, 0.5, 0.5225, 0.5, 0.5225, 0.5, 0.6071, 0.5, 0.5225, 0.5, 0.5225, 0.25, 0.5225, 0.25, 0.5225, 0.5, 0.5225, 0.25, 0.6071, 0.25, 0.6071, 0.5, 0.5225, 0.5, 0.5225, 0.5, 0.5225, 0.25, 0.5225, 0.25, 0.5225, 0.5, 0.5225, 0.25, 0.6071, 0.25, 0.6071, 0.25, 0.5225, 0.25, 0.6071, 0.5, 0.5225, 0.5, 0.5225, 0.5, 0.6071, 0.5, 0.375, 0.5, 0.375, 0.75, 0.375, 0.75, 0.375, 0.5, 0.375, 0.25, 0.375, 0.5, 0.375, 0.5, 0.375, 0.25, 0.375, 0.0, 0.375, 0.25, 0.375, 0.25, 0.375, 0.0, 0.375, 0.25, 0.375, 0.5, 0.375, 0.5, 0.375, 0.25, 0.0, 0.0, 0.0, 0.0, 0.0, 0.0, 0.0, 0.0, 0.375, 0.5, 0.375, 0.75, 0.375, 0.75, 0.375, 0.5, 0.375, 0.0, 0.375, 0.25, 0.375, 0.25, 0.375, 0.0, 0.0, 0.0, 0.0, 0.0, 0.0, 0.0, 0.0, 0.0, 0.125, 0.5, 0.375, 0.5, 0.375, 0.75, 0.125, 0.75, 0.375, 0.25, 0.375, 0.5, 0.375, 0.5, 0.375, 0.25, 0.375, 0.5, 0.375, 0.75, 0.375, 0.75, 0.375, 0.5, 0.375, 0.0, 0.375, 0.25, 0.375, 0.25, 0.375, 0.0])
me_cube_001.use_remesh_fix_poles = True
me_cube_001.use_remesh_preserve_attributes = False
me_cube_001.update()
me_torus = bpy.data.meshes.new('Torus')
me_torus.from_pydata([(0.8638, 0.3139, 0.1925), (0.8494, 0.3333, -0.2607), (0.2713, 0.9592, 0.1573), (0.2967, 0.9152, -0.2565), (-0.9415, -0.3061, -0.1543), (-0.8883, -0.2932, 0.25), (-0.3581, -0.8608, -0.1575), (-0.3467, -0.8356, 0.239), (-0.8485, 0.04019, -0.2716), (-0.8166, 0.001084, 0.2854), (-0.5419, 0.3468, -0.2716), (-0.51, 0.3077, 0.2854), (-0.7284, -0.08583, -0.4307), (-0.6515, -0.1618, 0.3047), (-0.4218, 0.2208, -0.4307), (-0.3449, 0.1448, 0.3047), (-0.4078, 0.2203, -0.1983), (-0.7216, -0.08923, -0.1725), (-0.7115, -0.1023, 0.2359), (-0.4153, 0.2176, 0.2122)], [], [(2, 0, 1, 3), (3, 16, 2), (7, 6, 0), (16, 19, 2), (5, 18, 17, 4), (7, 5, 4, 6), (0, 2, 19, 18, 5, 7), (6, 1, 0), (8, 9, 11, 10), (19, 15, 13, 18), (17, 12, 14, 16), (18, 13, 9, 8, 12, 17), (10, 14, 12, 8), (15, 11, 9, 13), (14, 10, 11, 15, 19, 16), (3, 1, 6, 4, 17, 16)])
me_torus.polygons.foreach_set('use_smooth', [True] * 16)
_uv = me_torus.uv_layers.new(name='UVMap')
_uv.uv.foreach_set('vector', [0.75, 0.653, 0.5, 0.6975, 0.5, 0.25, 0.75, 0.25, 0.75, 0.25, 0.8931, 0.4717, 0.75, 0.653, 0.25, 0.75, 0.25, 0.3153, 0.5, 0.6975, 0.8931, 0.4717, 0.898, 0.7104, 0.75, 0.653, 1.0, 0.75, 0.9619, 0.7352, 0.956, 0.3921, 1.0, 0.3364, 0.25, 0.75, 0.0, 0.75, 0.0, 0.3364, 0.25, 0.3153, 0.5, 0.6975, 0.75, 0.653, 0.8907, 0.79, 0.9619, 0.7352, 0.0, 0.75, 0.25, 0.75, 0.25, 0.3153, 0.5, 0.25, 0.5, 0.6975, 0.375, 0.0, 0.625, 0.0, 0.625, 0.25, 0.375, 0.25, 0.5782, 0.5, 0.625, 0.5, 0.625, 0.75, 0.5885, 0.745, 0.4782, 0.75, 0.375, 0.75, 0.375, 0.5, 0.4683, 0.5, 0.5882, 0.75, 0.625, 0.75, 0.625, 1.0, 0.375, 1.0, 0.375, 0.75, 0.4892, 0.8696, 0.125, 0.5, 0.375, 0.5, 0.375, 0.75, 0.125, 0.75, 0.625, 0.5, 0.875, 0.5, 0.875, 0.75, 0.625, 0.75, 0.375, 0.5, 0.375, 0.25, 0.625, 0.25, 0.625, 0.5, 0.5962, 0.3839, 0.4683, 0.5, 0.75, 0.25, 0.5, 0.25, 0.25, 0.3153, 1.0, 0.3364, 0.9662, 0.2315, 0.8922, 0.2991])
me_torus.use_remesh_fix_poles = True
me_torus.use_remesh_preserve_attributes = False
me_torus.update()

# ---- objects
ob_helmet = bpy.data.objects.new('Helmet', me_sphere)
ob_head = bpy.data.objects.new('Head', me_sphere_001)
ob_helmetprop = bpy.data.objects.new('HelmetProp', me_sphere_002)
ob_sphere = bpy.data.objects.new('Sphere', me_sphere_003)
ob_cube = bpy.data.objects.new('Cube', me_cube_001)
ob_torus = bpy.data.objects.new('Torus', me_torus)

# ---- transforms, parenting, visibility, modifiers, constraints
ob_helmet.parent = ob_head
ob_helmet.matrix_parent_inverse = Matrix(((1.0, -0.0, 0.0, -0.0), (-0.0, 1.0, -0.0, 0.0), (0.0, -0.0, 1.0, -8.0), (-0.0, 0.0, -0.0, 1.0)))
ob_helmet.location = (0.0, 0.0, 8.0)
ob_helmet.scale = (1.0, 1.1, 1.0)
ob_head.location = (0.0, 0.0, 8.0)
ob_helmetprop.location = (0.0, 9.0, 5.0)
ob_helmetprop.scale = (1.0, 1.1, 1.0)
ob_sphere.parent = ob_head
ob_sphere.matrix_parent_inverse = Matrix(((1.0, -0.0, 0.0, -0.0), (-0.0, 1.0, -0.0, 0.0), (0.0, -0.0, 1.0, -8.0), (-0.0, 0.0, -0.0, 1.0)))
ob_sphere.location = (0.0, 0.0, 8.206)
ob_sphere.scale = (0.8127, 1.016, 0.8127)
ob_cube.location = (0.0, 0.0, 5.0)
_m = ob_cube.modifiers.new('Mirror', 'MIRROR')
_m.use_axis = (False, True, False)
_m.use_clip = True
ob_torus.location = (0.0, 0.009008, 2.425)
ob_torus.rotation_euler = (0.0, -0.0, 0.7854)
ob_torus.scale = (1.622, 1.622, 1.305)

# ---- collection membership
col_collection.objects.link(ob_helmet)
col_collection.objects.link(ob_head)
col_collection.objects.link(ob_helmetprop)
col_collection.objects.link(ob_sphere)
col_collection.objects.link(ob_cube)
col_collection.objects.link(ob_torus)

# ---- scene / render settings (as saved in the file)
scene.frame_start = 1; scene.frame_end = 250; scene.frame_set(1)
scene.render.engine = 'BLENDER_EEVEE_NEXT'
scene.cycles.use_denoising = False
scene.cycles.samples = 128
scene.cycles.sampling_pattern = 'TABULATED_SOBOL'
scene.cycles.use_adaptive_sampling = False
scene.cycles.use_light_tree = False
scene.view_settings.view_transform = 'Filmic'
bpy.context.view_layer.update()

# ---- added for rendering (the .blend has no active camera and no usable light): camera, sun
cam_auto = bpy.data.cameras.new('AutoCamera')
cam_auto.lens = 50.0
cam_auto.sensor_width = 36.0
cam_auto.clip_end = 1000.0
ob_auto_camera = bpy.data.objects.new('AutoCamera', cam_auto)
scene.collection.objects.link(ob_auto_camera)
ob_auto_camera.location = (17.3631, -18.3155, 18.2159)
ob_auto_camera.rotation_euler = (1.09748, -7.21219e-08, 0.694738)
scene.camera = ob_auto_camera
light_auto_sun = bpy.data.lights.new('AutoSun', 'SUN')
light_auto_sun.energy = 3.0
light_auto_sun.angle = 0.0523599
ob_auto_sun = bpy.data.objects.new('AutoSun', light_auto_sun)
scene.collection.objects.link(ob_auto_sun)
ob_auto_sun.rotation_euler = (0.872665, 0.174533, 0.523599)
bpy.context.view_layer.update()
